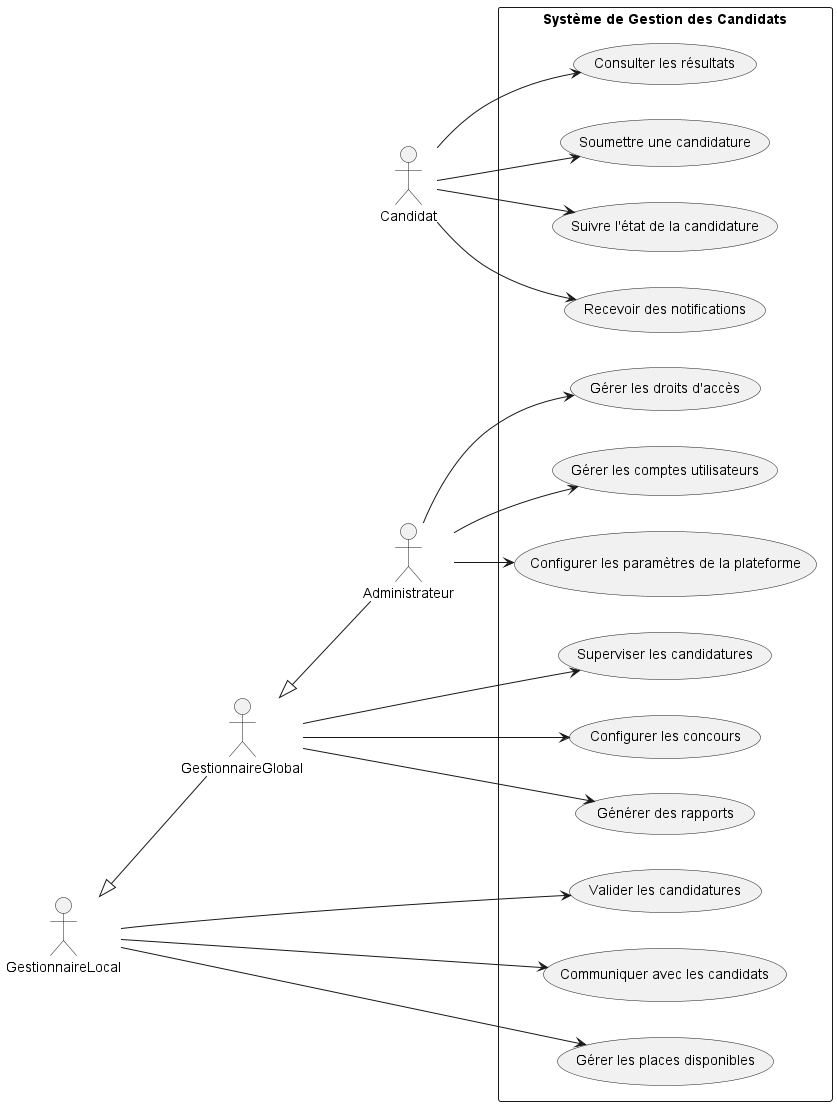

The diagram above was rendered by PlantUML. Its source (embedded in the PNG):
@startuml SystemeDeGestionDesCandidats
left to right direction

actor Candidat
actor GestionnaireLocal
actor GestionnaireGlobal
actor Administrateur

rectangle "Système de Gestion des Candidats" {
  usecase "Soumettre une candidature" as UC1
  usecase "Suivre l'état de la candidature" as UC2
  usecase "Recevoir des notifications" as UC3
  usecase "Consulter les résultats" as UC4
  usecase "Valider les candidatures" as UC5
  usecase "Communiquer avec les candidats" as UC6
  usecase "Gérer les places disponibles" as UC7
  usecase "Superviser les candidatures" as UC8
  usecase "Configurer les concours" as UC9
  usecase "Générer des rapports" as UC10
  usecase "Gérer les comptes utilisateurs" as UC11
  usecase "Configurer les paramètres de la plateforme" as UC12
  usecase "Gérer les droits d'accès" as UC13
}

GestionnaireLocal <|-- GestionnaireGlobal
GestionnaireGlobal <|-- Administrateur

Candidat --> UC1
Candidat --> UC2
Candidat --> UC3
Candidat --> UC4
GestionnaireLocal --> UC5
GestionnaireLocal --> UC6
GestionnaireLocal --> UC7
GestionnaireGlobal --> UC8
GestionnaireGlobal --> UC9
GestionnaireGlobal --> UC10
Administrateur --> UC11
Administrateur --> UC12
Administrateur --> UC13
@enduml